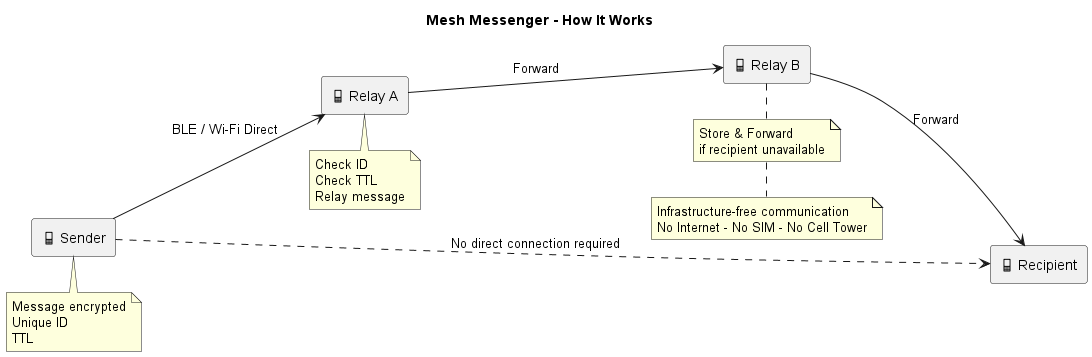

The diagram above was rendered by PlantUML. Its source (embedded in the PNG):
@startuml
title Mesh Messenger - How It Works

left to right direction

rectangle "📱 Sender" as S
rectangle "📱 Relay A" as A
rectangle "📱 Relay B" as B
rectangle "📱 Recipient" as R

S --> A : BLE / Wi-Fi Direct
A --> B : Forward
B --> R : Forward

S ..> R : No direct connection required

note bottom of S
Message encrypted
Unique ID
TTL
end note

note bottom of A
Check ID
Check TTL
Relay message
end note

note bottom of B
Store & Forward
if recipient unavailable
end note

note bottom
Infrastructure-free communication
No Internet - No SIM - No Cell Tower
end note

@enduml